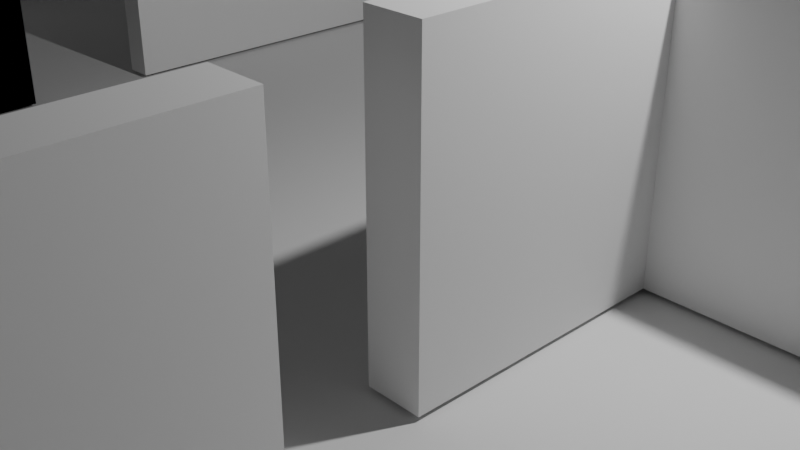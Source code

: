 # Source: 17.blend  (saved by Blender 4.1.23; exported with 4.5.12 LTS)
import bpy
from mathutils import Matrix  # noqa: F401  (used for matrix-valued properties, if any)

bpy.ops.wm.read_factory_settings(use_empty=True)
scene = bpy.context.scene
scene.name = 'Scene'

# ---- collections
col_collection = bpy.data.collections.new('Collection'); scene.collection.children.link(col_collection)

# ---- world
world_world = bpy.data.worlds.new('World'); scene.world = world_world
world_world.use_nodes = True; world_world.node_tree.nodes.clear()
_N = world_world.node_tree.nodes; _L = world_world.node_tree.links
n0 = _N.new('ShaderNodeOutputWorld'); n0.name = 'World Output'; n0.location = (300, 300)
n1 = _N.new('ShaderNodeBackground'); n1.name = 'Background'; n1.location = (10, 300)
n1.inputs[0].default_value = (0.05088, 0.05088, 0.05088, 1.0)
_L.new(n1.outputs[0], n0.inputs[0])
n0.is_active_output = True
world_world.color = (0.05088, 0.05088, 0.05088)
world_world.use_sun_shadow = False
world_world.sun_shadow_jitter_overblur = 0.0

# ---- cameras
cam_camera = bpy.data.cameras.new('Camera')
cam_camera.clip_end = 100.0
cam_camera.ortho_scale = 7.314

# ---- lights
light_light = bpy.data.lights.new('Light', 'POINT')
light_light.transmission_factor = 0.0
light_light.energy = 1000.0
light_light.shadow_soft_size = 0.1
light_light.shadow_maximum_resolution = 0.006
light_light.use_absolute_resolution = True

# ---- meshes
me_x = bpy.data.meshes.new('立方体')
me_x.from_pydata([(-1.0, -1.0, -1.0), (-1.0, -1.0, 1.0), (-1.0, 1.0, -1.0), (-1.0, 1.0, 1.0), (1.0, -1.0, -1.0), (1.0, -1.0, 1.0), (1.0, 1.0, -1.0), (1.0, 1.0, 1.0), (-1.0, 98.22, 1.0), (-1.0, 98.22, -1.0), (1.0, 98.22, -1.0), (1.0, 98.22, 1.0), (-1.0, 99.86, 1.0), (-1.0, 99.86, -1.0), (1.0, 99.86, -1.0), (1.0, 99.86, 1.0), (61.21, 98.22, 1.0), (61.21, 98.22, -1.0), (61.21, 99.86, 1.0), (61.21, 99.86, -1.0), (85.19, 98.22, 1.0), (85.19, 98.22, -1.0), (85.19, 99.86, 1.0), (85.19, 99.86, -1.0), (101.4, 98.22, 1.0), (101.4, 98.22, -1.0), (101.4, 99.86, 1.0), (101.4, 99.86, -1.0), (102.9, 98.22, 1.0), (102.9, 98.22, -1.0), (102.9, 99.86, 1.0), (102.9, 99.86, -1.0), (128.0, 98.22, 1.0), (128.0, 98.22, -1.0), (128.0, 99.86, 1.0), (128.0, 99.86, -1.0), (130.0, 98.22, 1.0), (130.0, 98.22, -1.0), (130.0, 99.86, 1.0), (130.0, 99.86, -1.0), (101.4, 159.1, 1.0), (101.4, 159.1, -1.0), (102.9, 159.1, 1.0), (102.9, 159.1, -1.0), (101.4, 160.7, 1.0), (101.4, 160.7, -1.0), (102.9, 160.7, 1.0), (102.9, 160.7, -1.0), (127.9, 159.1, 1.0), (127.9, 159.1, -1.0), (127.9, 160.7, 1.0), (127.9, 160.7, -1.0), (130.2, 159.1, 1.0), (130.2, 159.1, -1.0), (130.2, 160.7, 1.0), (130.2, 160.7, -1.0), (127.9, 99.91, 1.0), (127.9, 99.91, -1.0), (130.2, 99.91, 1.0), (130.2, 99.91, -1.0), (152.8, 98.22, 1.0), (152.8, 98.22, -1.0), (152.8, 99.86, 1.0), (152.8, 99.86, -1.0), (154.6, 98.22, 1.0), (154.6, 98.22, -1.0), (154.6, 99.86, 1.0), (154.6, 99.86, -1.0), (152.8, 73.6, 1.0), (152.8, 73.6, -1.0), (154.6, 73.6, 1.0), (154.6, 73.6, -1.0), (152.8, 72.18, 1.0), (152.8, 72.18, -1.0), (154.6, 72.18, 1.0), (154.6, 72.18, -1.0), (163.0, 73.6, 1.0), (163.0, 73.6, -1.0), (163.0, 72.18, 1.0), (163.0, 72.18, -1.0), (164.4, 73.6, 1.0), (164.4, 73.6, -1.0), (164.4, 72.18, 1.0), (164.4, 72.18, -1.0), (163.0, 6.887, 1.0), (163.0, 6.887, -1.0), (164.4, 6.887, 1.0), (164.4, 6.887, -1.0), (163.0, 5.103, 1.0), (163.0, 5.103, -1.0), (164.4, 5.103, 1.0), (164.4, 5.103, -1.0), (142.8, 6.887, 1.0), (142.8, 6.887, -1.0), (142.8, 5.103, 1.0), (119.5, 73.6, 1.0), (119.5, 73.6, -1.0), (119.5, 72.18, 1.0), (119.5, 72.18, -1.0), (117.7, 73.6, 1.0), (117.7, 73.6, -1.0), (117.7, 72.18, 1.0), (117.7, 72.18, -1.0), (103.3, 98.22, 1.0), (103.3, 98.22, -1.0), (103.3, 99.86, 1.0), (103.3, 99.86, -1.0), (112.4, 98.22, -1.0), (112.4, 99.86, -1.0), (112.4, 98.22, 1.0), (112.4, 99.86, 1.0), (121.6, 98.22, -1.0), (121.6, 99.86, -1.0), (121.6, 98.22, 1.0), (121.6, 99.86, 1.0), (128.4, 98.22, -1.0), (128.4, 99.86, -1.0), (128.4, 98.22, 1.0), (128.4, 99.86, 1.0), (33.69, 99.86, -1.0), (33.69, 98.22, -1.0), (33.69, 99.86, 1.0), (33.69, 98.22, 1.0), (35.96, 99.86, -1.0), (35.96, 99.86, 1.0), (35.96, 98.22, -1.0), (35.96, 98.22, 1.0), (35.96, 71.59, -1.0), (33.69, 71.59, -1.0), (35.96, 71.59, 1.0), (33.69, 71.59, 1.0), (35.96, 61.06, -1.0), (33.69, 61.06, -1.0), (35.96, 61.06, 1.0), (33.69, 61.06, 1.0), (35.96, 56.82, -1.0), (33.69, 56.82, -1.0), (35.96, 56.82, 1.0), (33.69, 56.82, 1.0), (35.96, 55.28, -1.0), (33.69, 55.28, -1.0), (35.96, 55.28, 1.0), (33.69, 55.28, 1.0), (1.17, 56.82, -1.0), (1.17, 56.82, 1.0), (1.17, 55.28, -1.0), (1.17, 55.28, 1.0), (40.47, 1.0, 1.0), (40.47, 1.0, -1.0), (40.47, -1.0, -1.0), (40.47, -1.0, 1.0), (164.0, 1.0, 1.0), (164.0, 1.0, -1.0), (164.0, -1.0, -1.0), (164.0, -1.0, 1.0), (35.96, 0.8085, -1.0), (33.69, 0.8085, -1.0), (35.96, 0.8085, 1.0), (33.69, 0.8085, 1.0), (33.69, 51.63, -1.0), (33.69, 51.63, 1.0), (35.96, 51.63, -1.0), (35.96, 51.63, 1.0), (33.69, 44.31, -1.0), (35.96, 44.31, -1.0), (35.96, 44.31, 1.0), (33.69, 44.31, 1.0), (35.96, 51.81, -1.0), (33.69, 51.81, -1.0), (35.96, 51.81, 1.0), (33.69, 51.81, 1.0), (35.96, 44.25, -1.0), (33.69, 44.25, -1.0), (35.96, 44.25, 1.0), (33.69, 44.25, 1.0), (163.0, 8.808, 1.0), (163.0, 8.808, -1.0), (164.4, 8.808, 1.0), (164.4, 8.808, -1.0), (163.0, -0.8234, 1.0), (163.0, -0.8234, -1.0), (164.4, -0.8234, 1.0), (164.4, -0.8234, -1.0), (152.8, 74.74, 1.0), (152.8, 74.74, -1.0), (154.6, 74.74, 1.0), (154.6, 74.74, -1.0), (130.5, 72.18, 1.0), (130.5, 72.18, -1.0), (130.5, 74.74, 1.0), (130.5, 74.74, -1.0), (128.0, 72.18, 1.0), (128.0, 72.18, -1.0), (128.0, 74.74, 1.0), (128.0, 74.74, -1.0), (130.5, 88.47, 1.0), (130.5, 88.47, -1.0), (128.0, 88.47, 1.0), (128.0, 88.47, -1.0), (89.12, 72.18, 1.0), (89.12, 72.18, -1.0), (89.12, 74.74, 1.0), (89.12, 74.74, -1.0), (85.51, 72.18, 1.0), (85.51, 72.18, -1.0), (85.51, 74.74, 1.0), (85.51, 74.74, -1.0), (89.12, 53.91, 1.0), (89.12, 53.91, -1.0), (85.51, 53.91, 1.0), (85.51, 53.91, -1.0), (88.47, 46.32, 0.8869), (88.47, 46.32, -1.113), (84.86, 46.32, 0.8869), (84.86, 46.32, -1.113), (88.47, 0.6566, 0.8869), (88.47, 0.6566, -1.113), (84.86, 0.6566, 0.8869), (84.86, 0.6566, -1.113)], [(95, 96), (97, 98), (99, 100), (101, 102)], [(0, 1, 3, 2), (3, 7, 11, 8), (5, 4, 149, 150), (4, 5, 1, 0), (2, 6, 4, 0), (7, 3, 1, 5), (8, 11, 15, 12), (2, 3, 8, 9), (7, 6, 10, 11), (6, 2, 9, 10), (13, 12, 15, 14), (9, 8, 12, 13), (125, 123, 19, 17), (10, 9, 13, 14), (16, 17, 19, 18), (123, 124, 18, 19), (126, 125, 17, 16), (124, 126, 16, 18), (20, 22, 105, 103), (25, 27, 31, 29), (21, 23, 27, 25), (23, 22, 26, 27), (22, 20, 24, 26), (20, 21, 25, 24), (21, 20, 103, 104), (26, 30, 42, 40), (26, 24, 28, 30), (24, 25, 29, 28), (32, 33, 37, 36), (22, 23, 106, 105), (106, 104, 107, 108), (23, 21, 104, 106), (37, 39, 63, 61), (33, 35, 39, 37), (35, 34, 38, 39), (34, 32, 36, 38), (43, 41, 45, 47), (27, 26, 40, 41), (31, 27, 41, 43), (30, 31, 43, 42), (45, 44, 46, 47), (41, 40, 44, 45), (40, 42, 46, 44), (46, 42, 48, 50), (51, 50, 54, 55), (43, 47, 51, 49), (47, 46, 50, 51), (42, 43, 49, 48), (52, 53, 55, 54), (49, 51, 55, 53), (53, 52, 58, 59), (50, 48, 52, 54), (56, 57, 59, 58), (52, 48, 56, 58), (48, 49, 57, 56), (49, 53, 59, 57), (62, 60, 64, 66), (39, 38, 62, 63), (38, 36, 60, 62), (36, 37, 61, 60), (64, 65, 67, 66), (65, 64, 70, 71), (61, 63, 67, 65), (63, 62, 66, 67), (60, 61, 69, 68), (61, 65, 71, 69), (64, 60, 68, 70), (74, 72, 183, 185), (74, 75, 79, 78), (79, 77, 81, 83), (70, 74, 78, 76), (71, 70, 76, 77), (75, 71, 77, 79), (81, 80, 82, 83), (77, 76, 80, 81), (76, 78, 82, 80), (82, 78, 84, 86), (87, 86, 90, 91), (79, 83, 87, 85), (83, 82, 86, 87), (91, 90, 177, 178), (85, 87, 91, 89), (109, 110, 108, 107), (104, 103, 109, 107), (103, 105, 110, 109), (105, 106, 108, 110), (113, 111, 112, 114), (117, 118, 116, 115), (111, 113, 117, 115), (113, 114, 118, 117), (114, 112, 116, 118), (112, 111, 115, 116), (15, 11, 122, 121), (11, 10, 120, 122), (14, 15, 121, 119), (10, 14, 119, 120), (121, 122, 126, 124), (125, 126, 129, 127), (119, 121, 124, 123), (120, 119, 123, 125), (130, 128, 127, 129), (122, 120, 128, 130), (126, 122, 130, 129), (120, 125, 127, 128), (133, 131, 167, 169), (136, 135, 139, 140), (134, 132, 136, 138), (132, 131, 135, 136), (131, 133, 137, 135), (133, 134, 138, 137), (166, 163, 156, 158), (135, 137, 141, 139), (137, 138, 142, 141), (140, 142, 146, 145), (144, 143, 145, 146), (142, 138, 144, 146), (138, 136, 143, 144), (136, 140, 145, 143), (150, 149, 153, 154), (4, 6, 148, 149), (7, 5, 150, 147), (6, 7, 147, 148), (152, 151, 154, 153), (149, 148, 152, 153), (147, 150, 154, 151), (148, 147, 151, 152), (158, 156, 155, 157), (163, 164, 155, 156), (164, 165, 157, 155), (165, 166, 158, 157), (141, 142, 160, 162), (139, 141, 162, 161), (140, 139, 161, 159), (142, 140, 159, 160), (132, 134, 170, 168), (131, 132, 168, 167), (170, 169, 167, 168), (134, 133, 169, 170), (174, 173, 171, 172), (175, 176, 180, 179), (89, 91, 178, 176), (88, 89, 176, 175), (90, 88, 175, 177), (179, 180, 182, 181), (177, 175, 179, 181), (178, 177, 181, 182), (176, 178, 182, 180), (183, 184, 186, 185), (72, 73, 184, 183), (73, 75, 186, 184), (74, 185, 189, 187), (187, 189, 193, 191), (185, 186, 190, 189), (75, 74, 187, 188), (186, 75, 188, 190), (191, 193, 201, 199), (188, 187, 191, 192), (190, 188, 192, 194), (190, 194, 198, 196), (195, 196, 198, 197), (194, 193, 197, 198), (189, 190, 196, 195), (193, 189, 195, 197), (201, 202, 206, 205), (192, 191, 199, 200), (194, 192, 200, 202), (193, 194, 202, 201), (204, 203, 205, 206), (199, 201, 205, 203), (203, 204, 210, 209), (202, 200, 204, 206), (208, 207, 209, 210), (204, 200, 208, 210), (200, 199, 207, 208), (199, 203, 209, 207), (212, 214, 213, 211), (216, 215, 217, 218), (214, 212, 216, 218), (213, 214, 218, 217), (211, 213, 217, 215), (212, 211, 215, 216)])
_uv = me_x.uv_layers.new(name='UV 贴图')
_uv.uv.foreach_set('vector', [0.375, 0.0, 0.625, 0.0, 0.625, 0.25, 0.375, 0.25, 0.875, 0.5, 0.625, 0.5, 0.625, 0.5, 0.875, 0.5, 0.625, 0.75, 0.375, 0.75, 0.375, 0.75, 0.625, 0.75, 0.375, 0.75, 0.625, 0.75, 0.625, 1.0, 0.375, 1.0, 0.125, 0.5, 0.375, 0.5, 0.375, 0.75, 0.125, 0.75, 0.625, 0.5, 0.875, 0.5, 0.875, 0.75, 0.625, 0.75, 0.875, 0.5, 0.625, 0.5, 0.625, 0.5, 0.875, 0.5, 0.375, 0.25, 0.625, 0.25, 0.625, 0.25, 0.375, 0.25, 0.625, 0.5, 0.375, 0.5, 0.375, 0.5, 0.625, 0.5, 0.375, 0.5, 0.125, 0.5, 0.125, 0.5, 0.375, 0.5, 0.375, 0.25, 0.625, 0.25, 0.625, 0.5, 0.375, 0.5, 0.375, 0.25, 0.625, 0.25, 0.625, 0.25, 0.375, 0.25, 0.375, 0.5, 0.375, 0.5, 0.375, 0.5, 0.375, 0.5, 0.375, 0.5, 0.125, 0.5, 0.125, 0.5, 0.375, 0.5, 0.625, 0.5, 0.375, 0.5, 0.375, 0.5, 0.625, 0.5, 0.375, 0.5, 0.625, 0.5, 0.625, 0.5, 0.375, 0.5, 0.625, 0.5, 0.375, 0.5, 0.375, 0.5, 0.625, 0.5, 0.625, 0.5, 0.625, 0.5, 0.625, 0.5, 0.625, 0.5, 0.625, 0.5, 0.625, 0.5, 0.625, 0.5, 0.625, 0.5, 0.375, 0.5, 0.375, 0.5, 0.375, 0.5, 0.375, 0.5, 0.375, 0.5, 0.375, 0.5, 0.375, 0.5, 0.375, 0.5, 0.375, 0.5, 0.625, 0.5, 0.625, 0.5, 0.375, 0.5, 0.625, 0.5, 0.625, 0.5, 0.625, 0.5, 0.625, 0.5, 0.625, 0.5, 0.375, 0.5, 0.375, 0.5, 0.625, 0.5, 0.375, 0.5, 0.625, 0.5, 0.625, 0.5, 0.375, 0.5, 0.625, 0.5, 0.625, 0.5, 0.625, 0.5, 0.625, 0.5, 0.625, 0.5, 0.625, 0.5, 0.625, 0.5, 0.625, 0.5, 0.625, 0.5, 0.375, 0.5, 0.375, 0.5, 0.625, 0.5, 0.625, 0.5, 0.375, 0.5, 0.375, 0.5, 0.625, 0.5, 0.625, 0.5, 0.375, 0.5, 0.375, 0.5, 0.625, 0.5, 0.375, 0.5, 0.375, 0.5, 0.375, 0.5, 0.375, 0.5, 0.375, 0.5, 0.375, 0.5, 0.375, 0.5, 0.375, 0.5, 0.375, 0.5, 0.375, 0.5, 0.375, 0.5, 0.375, 0.5, 0.375, 0.5, 0.375, 0.5, 0.375, 0.5, 0.375, 0.5, 0.375, 0.5, 0.625, 0.5, 0.625, 0.5, 0.375, 0.5, 0.625, 0.5, 0.625, 0.5, 0.625, 0.5, 0.625, 0.5, 0.375, 0.5, 0.375, 0.5, 0.375, 0.5, 0.375, 0.5, 0.375, 0.5, 0.625, 0.5, 0.625, 0.5, 0.375, 0.5, 0.375, 0.5, 0.375, 0.5, 0.375, 0.5, 0.375, 0.5, 0.625, 0.5, 0.375, 0.5, 0.375, 0.5, 0.625, 0.5, 0.375, 0.5, 0.625, 0.5, 0.625, 0.5, 0.375, 0.5, 0.375, 0.5, 0.625, 0.5, 0.625, 0.5, 0.375, 0.5, 0.625, 0.5, 0.625, 0.5, 0.625, 0.5, 0.625, 0.5, 0.625, 0.5, 0.625, 0.5, 0.625, 0.5, 0.625, 0.5, 0.375, 0.5, 0.625, 0.5, 0.625, 0.5, 0.375, 0.5, 0.375, 0.5, 0.375, 0.5, 0.375, 0.5, 0.375, 0.5, 0.375, 0.5, 0.625, 0.5, 0.625, 0.5, 0.375, 0.5, 0.625, 0.5, 0.375, 0.5, 0.375, 0.5, 0.625, 0.5, 0.625, 0.5, 0.375, 0.5, 0.375, 0.5, 0.625, 0.5, 0.375, 0.5, 0.375, 0.5, 0.375, 0.5, 0.375, 0.5, 0.375, 0.5, 0.625, 0.5, 0.625, 0.5, 0.375, 0.5, 0.625, 0.5, 0.625, 0.5, 0.625, 0.5, 0.625, 0.5, 0.625, 0.5, 0.375, 0.5, 0.375, 0.5, 0.625, 0.5, 0.625, 0.5, 0.625, 0.5, 0.625, 0.5, 0.625, 0.5, 0.625, 0.5, 0.375, 0.5, 0.375, 0.5, 0.625, 0.5, 0.375, 0.5, 0.375, 0.5, 0.375, 0.5, 0.375, 0.5, 0.625, 0.5, 0.625, 0.5, 0.625, 0.5, 0.625, 0.5, 0.375, 0.5, 0.625, 0.5, 0.625, 0.5, 0.375, 0.5, 0.625, 0.5, 0.625, 0.5, 0.625, 0.5, 0.625, 0.5, 0.625, 0.5, 0.375, 0.5, 0.375, 0.5, 0.625, 0.5, 0.625, 0.5, 0.375, 0.5, 0.375, 0.5, 0.625, 0.5, 0.375, 0.5, 0.625, 0.5, 0.625, 0.5, 0.375, 0.5, 0.375, 0.5, 0.375, 0.5, 0.375, 0.5, 0.375, 0.5, 0.375, 0.5, 0.625, 0.5, 0.625, 0.5, 0.375, 0.5, 0.625, 0.5, 0.375, 0.5, 0.375, 0.5, 0.625, 0.5, 0.375, 0.5, 0.375, 0.5, 0.375, 0.5, 0.375, 0.5, 0.625, 0.5, 0.625, 0.5, 0.625, 0.5, 0.625, 0.5, 0.0, 0.0, 0.0, 0.0, 0.0, 0.0, 0.0, 0.0, 0.625, 0.5, 0.375, 0.5, 0.375, 0.5, 0.625, 0.5, 0.375, 0.5, 0.375, 0.5, 0.375, 0.5, 0.375, 0.5, 0.625, 0.5, 0.625, 0.5, 0.625, 0.5, 0.625, 0.5, 0.375, 0.5, 0.625, 0.5, 0.625, 0.5, 0.375, 0.5, 0.375, 0.5, 0.375, 0.5, 0.375, 0.5, 0.375, 0.5, 0.375, 0.5, 0.625, 0.5, 0.625, 0.5, 0.375, 0.5, 0.375, 0.5, 0.625, 0.5, 0.625, 0.5, 0.375, 0.5, 0.625, 0.5, 0.625, 0.5, 0.625, 0.5, 0.625, 0.5, 0.625, 0.5, 0.625, 0.5, 0.625, 0.5, 0.625, 0.5, 0.375, 0.5, 0.625, 0.5, 0.625, 0.5, 0.375, 0.5, 0.375, 0.5, 0.375, 0.5, 0.375, 0.5, 0.375, 0.5, 0.375, 0.5, 0.625, 0.5, 0.625, 0.5, 0.375, 0.5, 0.375, 0.5, 0.625, 0.5, 0.625, 0.5, 0.375, 0.5, 0.375, 0.5, 0.375, 0.5, 0.375, 0.5, 0.375, 0.5, 0.625, 0.5, 0.625, 0.5, 0.375, 0.5, 0.375, 0.5, 0.375, 0.5, 0.625, 0.5, 0.625, 0.5, 0.375, 0.5, 0.625, 0.5, 0.625, 0.5, 0.625, 0.5, 0.625, 0.5, 0.625, 0.5, 0.375, 0.5, 0.375, 0.5, 0.625, 0.5, 0.625, 0.5, 0.375, 0.5, 0.375, 0.5, 0.625, 0.5, 0.625, 0.5, 0.625, 0.5, 0.375, 0.5, 0.375, 0.5, 0.375, 0.5, 0.625, 0.5, 0.625, 0.5, 0.375, 0.5, 0.625, 0.5, 0.625, 0.5, 0.625, 0.5, 0.625, 0.5, 0.625, 0.5, 0.375, 0.5, 0.375, 0.5, 0.625, 0.5, 0.375, 0.5, 0.375, 0.5, 0.375, 0.5, 0.375, 0.5, 0.625, 0.5, 0.625, 0.5, 0.625, 0.5, 0.625, 0.5, 0.625, 0.5, 0.375, 0.5, 0.375, 0.5, 0.625, 0.5, 0.375, 0.5, 0.625, 0.5, 0.625, 0.5, 0.375, 0.5, 0.375, 0.5, 0.375, 0.5, 0.375, 0.5, 0.375, 0.5, 0.625, 0.5, 0.625, 0.5, 0.625, 0.5, 0.625, 0.5, 0.375, 0.5, 0.625, 0.5, 0.625, 0.5, 0.375, 0.5, 0.375, 0.5, 0.625, 0.5, 0.625, 0.5, 0.375, 0.5, 0.375, 0.5, 0.375, 0.5, 0.375, 0.5, 0.375, 0.5, 0.625, 0.5, 0.375, 0.5, 0.375, 0.5, 0.625, 0.5, 0.625, 0.5, 0.375, 0.5, 0.375, 0.5, 0.625, 0.5, 0.625, 0.5, 0.625, 0.5, 0.625, 0.5, 0.625, 0.5, 0.375, 0.5, 0.375, 0.5, 0.375, 0.5, 0.375, 0.5, 0.625, 0.5, 0.375, 0.5, 0.375, 0.5, 0.625, 0.5, 0.375, 0.5, 0.375, 0.5, 0.375, 0.5, 0.375, 0.5, 0.625, 0.5, 0.375, 0.5, 0.375, 0.5, 0.625, 0.5, 0.375, 0.5, 0.375, 0.5, 0.375, 0.5, 0.375, 0.5, 0.375, 0.5, 0.625, 0.5, 0.625, 0.5, 0.375, 0.5, 0.625, 0.5, 0.625, 0.5, 0.625, 0.5, 0.625, 0.5, 0.625, 0.5, 0.375, 0.5, 0.375, 0.5, 0.625, 0.5, 0.375, 0.5, 0.625, 0.5, 0.625, 0.5, 0.375, 0.5, 0.625, 0.5, 0.625, 0.5, 0.625, 0.5, 0.625, 0.5, 0.375, 0.5, 0.625, 0.5, 0.625, 0.5, 0.375, 0.5, 0.625, 0.5, 0.375, 0.5, 0.375, 0.5, 0.625, 0.5, 0.625, 0.5, 0.625, 0.5, 0.625, 0.5, 0.625, 0.5, 0.625, 0.5, 0.375, 0.5, 0.375, 0.5, 0.625, 0.5, 0.375, 0.5, 0.375, 0.5, 0.375, 0.5, 0.375, 0.5, 0.625, 0.75, 0.375, 0.75, 0.375, 0.75, 0.625, 0.75, 0.375, 0.75, 0.375, 0.5, 0.375, 0.5, 0.375, 0.75, 0.625, 0.5, 0.625, 0.75, 0.625, 0.75, 0.625, 0.5, 0.375, 0.5, 0.625, 0.5, 0.625, 0.5, 0.375, 0.5, 0.375, 0.5, 0.625, 0.5, 0.625, 0.75, 0.375, 0.75, 0.375, 0.75, 0.375, 0.5, 0.375, 0.5, 0.375, 0.75, 0.625, 0.5, 0.625, 0.75, 0.625, 0.75, 0.625, 0.5, 0.375, 0.5, 0.625, 0.5, 0.625, 0.5, 0.375, 0.5, 0.625, 0.5, 0.375, 0.5, 0.375, 0.5, 0.625, 0.5, 0.375, 0.5, 0.375, 0.5, 0.375, 0.5, 0.375, 0.5, 0.375, 0.5, 0.625, 0.5, 0.625, 0.5, 0.375, 0.5, 0.625, 0.5, 0.625, 0.5, 0.625, 0.5, 0.625, 0.5, 0.625, 0.5, 0.625, 0.5, 0.625, 0.5, 0.625, 0.5, 0.375, 0.5, 0.625, 0.5, 0.625, 0.5, 0.375, 0.5, 0.375, 0.5, 0.375, 0.5, 0.375, 0.5, 0.375, 0.5, 0.625, 0.5, 0.375, 0.5, 0.375, 0.5, 0.625, 0.5, 0.375, 0.5, 0.625, 0.5, 0.625, 0.5, 0.375, 0.5, 0.375, 0.5, 0.375, 0.5, 0.375, 0.5, 0.375, 0.5, 0.625, 0.5, 0.625, 0.5, 0.375, 0.5, 0.375, 0.5, 0.625, 0.5, 0.625, 0.5, 0.625, 0.5, 0.625, 0.5, 0.625, 0.5, 0.625, 0.5, 0.375, 0.5, 0.375, 0.5, 0.0, 0.0, 0.0, 0.0, 0.0, 0.0, 0.0, 0.0, 0.375, 0.5, 0.375, 0.5, 0.375, 0.5, 0.375, 0.5, 0.0, 0.0, 0.0, 0.0, 0.0, 0.0, 0.0, 0.0, 0.0, 0.0, 0.0, 0.0, 0.0, 0.0, 0.0, 0.0, 0.625, 0.5, 0.375, 0.5, 0.375, 0.5, 0.625, 0.5, 0.0, 0.0, 0.0, 0.0, 0.0, 0.0, 0.0, 0.0, 0.375, 0.5, 0.625, 0.5, 0.625, 0.5, 0.375, 0.5, 0.375, 0.5, 0.375, 0.5, 0.375, 0.5, 0.375, 0.5, 0.625, 0.5, 0.375, 0.5, 0.375, 0.5, 0.625, 0.5, 0.0, 0.0, 0.0, 0.0, 0.0, 0.0, 0.0, 0.0, 0.0, 0.0, 0.0, 0.0, 0.0, 0.0, 0.0, 0.0, 0.0, 0.0, 0.0, 0.0, 0.0, 0.0, 0.0, 0.0, 0.0, 0.0, 0.0, 0.0, 0.0, 0.0, 0.0, 0.0, 0.625, 0.5, 0.375, 0.5, 0.375, 0.5, 0.625, 0.5, 0.375, 0.5, 0.625, 0.5, 0.625, 0.5, 0.375, 0.5, 0.0, 0.0, 0.0, 0.0, 0.0, 0.0, 0.0, 0.0, 0.0, 0.0, 0.0, 0.0, 0.0, 0.0, 0.0, 0.0, 0.375, 0.5, 0.625, 0.5, 0.625, 0.5, 0.375, 0.5, 0.0, 0.0, 0.0, 0.0, 0.0, 0.0, 0.0, 0.0, 0.0, 0.0, 0.0, 0.0, 0.0, 0.0, 0.0, 0.0, 0.625, 0.5, 0.375, 0.5, 0.375, 0.5, 0.625, 0.5, 0.375, 0.5, 0.625, 0.5, 0.625, 0.5, 0.375, 0.5, 0.625, 0.5, 0.375, 0.5, 0.375, 0.5, 0.625, 0.5, 0.0, 0.0, 0.0, 0.0, 0.0, 0.0, 0.0, 0.0, 0.625, 0.5, 0.375, 0.5, 0.375, 0.5, 0.625, 0.5, 0.375, 0.5, 0.625, 0.5, 0.625, 0.5, 0.375, 0.5, 0.0, 0.0, 0.0, 0.0, 0.0, 0.0, 0.0, 0.0, 0.625, 0.5, 0.375, 0.5, 0.375, 0.5, 0.625, 0.5, 0.375, 0.5, 0.625, 0.5, 0.625, 0.5, 0.375, 0.5, 0.0, 0.0, 0.0, 0.0, 0.0, 0.0, 0.0, 0.0, 0.625, 0.5, 0.375, 0.5, 0.375, 0.5, 0.625, 0.5, 0.0, 0.0, 0.0, 0.0, 0.0, 0.0, 0.0, 0.0, 0.375, 0.5, 0.625, 0.5, 0.625, 0.5, 0.375, 0.5, 0.0, 0.0, 0.0, 0.0, 0.0, 0.0, 0.0, 0.0, 0.375, 0.5, 0.625, 0.5, 0.625, 0.5, 0.375, 0.5, 0.0, 0.0, 0.0, 0.0, 0.0, 0.0, 0.0, 0.0, 0.375, 0.5, 0.375, 0.5, 0.625, 0.5, 0.625, 0.5, 0.375, 0.5, 0.625, 0.5, 0.625, 0.5, 0.375, 0.5, 0.375, 0.5, 0.375, 0.5, 0.375, 0.5, 0.375, 0.5, 0.625, 0.5, 0.375, 0.5, 0.375, 0.5, 0.625, 0.5, 0.625, 0.5, 0.625, 0.5, 0.625, 0.5, 0.625, 0.5, 0.375, 0.5, 0.625, 0.5, 0.625, 0.5, 0.375, 0.5])
me_x.update()
me_x_1 = bpy.data.meshes.new('平面')
me_x_1.from_pydata([(-1.0, -1.0, 0.0), (1.0, -1.0, 0.0), (-1.0, 1.0, 0.0), (1.0, 1.0, 0.0)], [], [(0, 1, 3, 2)])
_uv = me_x_1.uv_layers.new(name='UV 贴图')
_uv.uv.foreach_set('vector', [0.0, 0.0, 1.0, 0.0, 1.0, 1.0, 0.0, 1.0])
me_x_1.update()

# ---- objects
ob_light = bpy.data.objects.new('Light', light_light)
ob_camera = bpy.data.objects.new('Camera', cam_camera)
ob_x = bpy.data.objects.new('空物体', None)
ob_x_1 = bpy.data.objects.new('立方体', me_x)
ob_x_2 = bpy.data.objects.new('平面', me_x_1)

# ---- transforms, parenting, visibility, modifiers, constraints
ob_light.location = (4.076, 1.005, 5.904)
ob_light.rotation_euler = (0.6503, 0.05522, 1.866)
ob_light.lock_rotations_4d = False
ob_light.empty_display_type = 'ARROWS'
ob_light.color = (0.0, 0.0, 0.0, 0.0)
ob_light.lineart.crease_threshold = 0.0
ob_camera.location = (7.359, -6.926, 4.958)
ob_camera.rotation_euler = (1.109, 0.0, 0.8149)
ob_camera.lock_rotations_4d = False
ob_camera.empty_display_type = 'ARROWS'
ob_camera.color = (0.0, 0.0, 0.0, 0.0)
ob_camera.display_type = 'WIRE'
ob_camera.lineart.crease_threshold = 0.0
ob_x.location = (0.0, 0.0, 0.0)
ob_x.scale = (6.32, 6.32, 6.32)
ob_x.empty_display_type = 'IMAGE'
ob_x.empty_display_size = 4.853
ob_x.empty_image_offset = (-0.4849, -0.5)
ob_x.empty_image_depth = 'BACK'
ob_x.show_empty_image_perspective = False
ob_x.use_empty_image_alpha = True
ob_x.empty_image_side = 'FRONT'
ob_x.color = (1.0, 1.0, 1.0, 0.5)
ob_x_1.location = (-11.0, -10.45, 1.544)
ob_x_1.scale = (0.1524, 0.1524, 1.5)
ob_x_2.location = (0.0, 0.0, 0.0)
ob_x_2.scale = (17.15, 17.15, 17.15)

# ---- collection membership
col_collection.objects.link(ob_light)
col_collection.objects.link(ob_camera)
col_collection.objects.link(ob_x)
col_collection.objects.link(ob_x_1)
col_collection.objects.link(ob_x_2)

# ---- scene / render settings (as saved in the file)
scene.camera = ob_camera
scene.frame_start = 1; scene.frame_end = 250; scene.frame_set(1)
scene.render.engine = 'BLENDER_EEVEE_NEXT'
scene.cycles.sampling_pattern = 'TABULATED_SOBOL'
scene.eevee.ray_tracing_options.trace_max_roughness = 0.0
bpy.context.view_layer.update()
